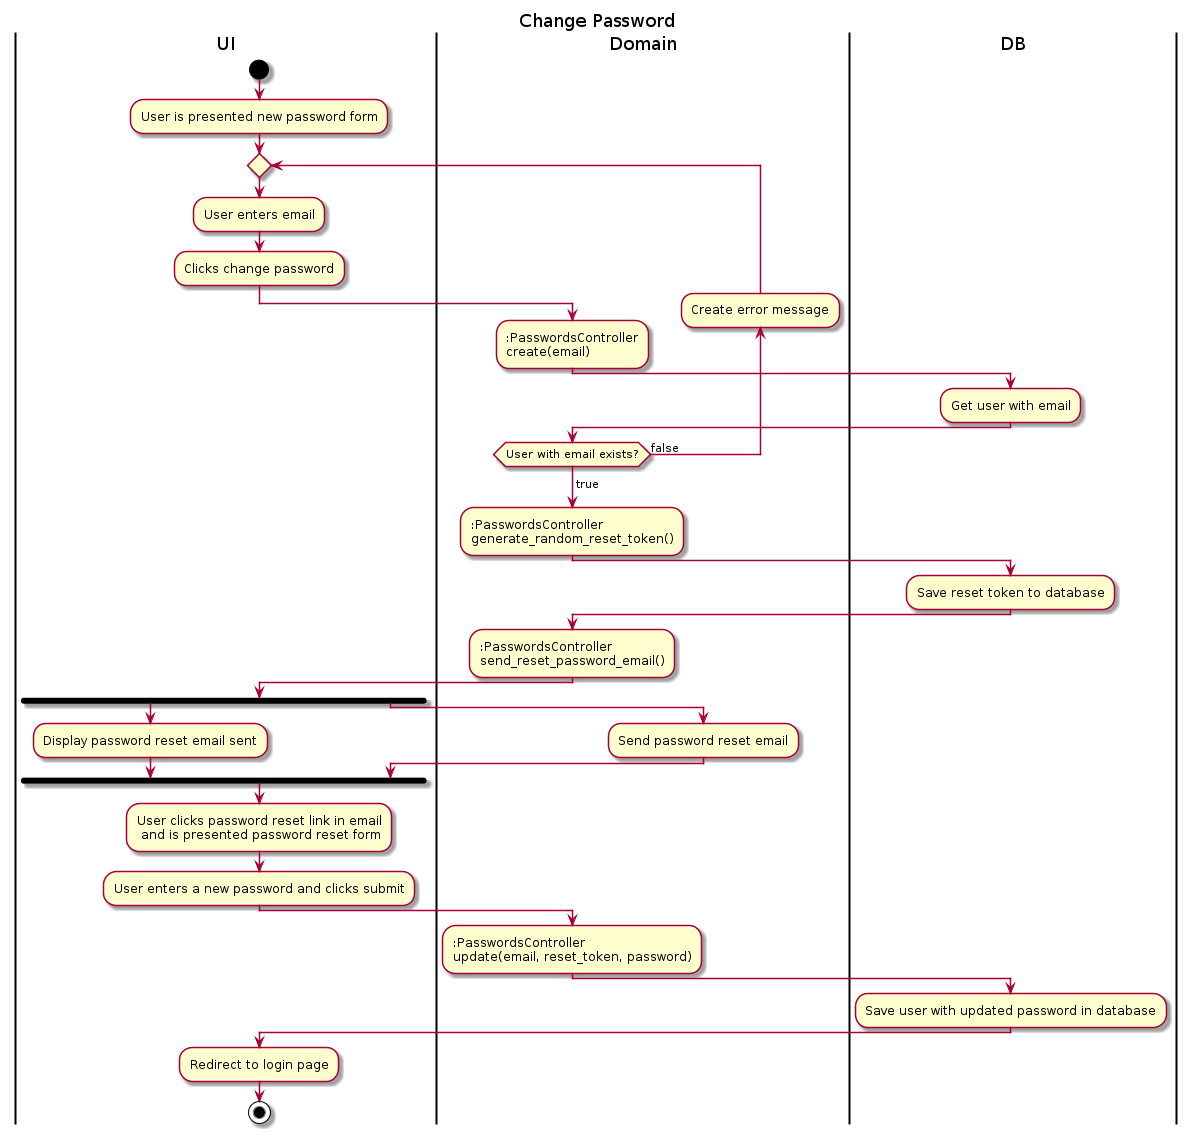

The diagram above was rendered by PlantUML. Its source (embedded in the PNG):
@startuml Change Password
Title Change Password
|UI|
start
:User is presented new password form;
repeat
  :User enters email;
  :Clicks change password;
  |Domain|
  ::PasswordsController
  create(email);
  |DB|
  :Get user with email;
  |Domain|
  backward :Create error message;
repeat while (User with email exists?) is (false)
->true;
::PasswordsController
generate_random_reset_token();
|DB|
:Save reset token to database;
|Domain|
::PasswordsController
send_reset_password_email();
|UI|
fork
  :Display password reset email sent;
|Domain|
fork again
  :Send password reset email;
|UI|
end fork
:User clicks password reset link in email\n and is presented password reset form;
:User enters a new password and clicks submit;
|Domain|
::PasswordsController
update(email, reset_token, password);
|DB|
:Save user with updated password in database;
|UI|
:Redirect to login page;
stop
@enduml